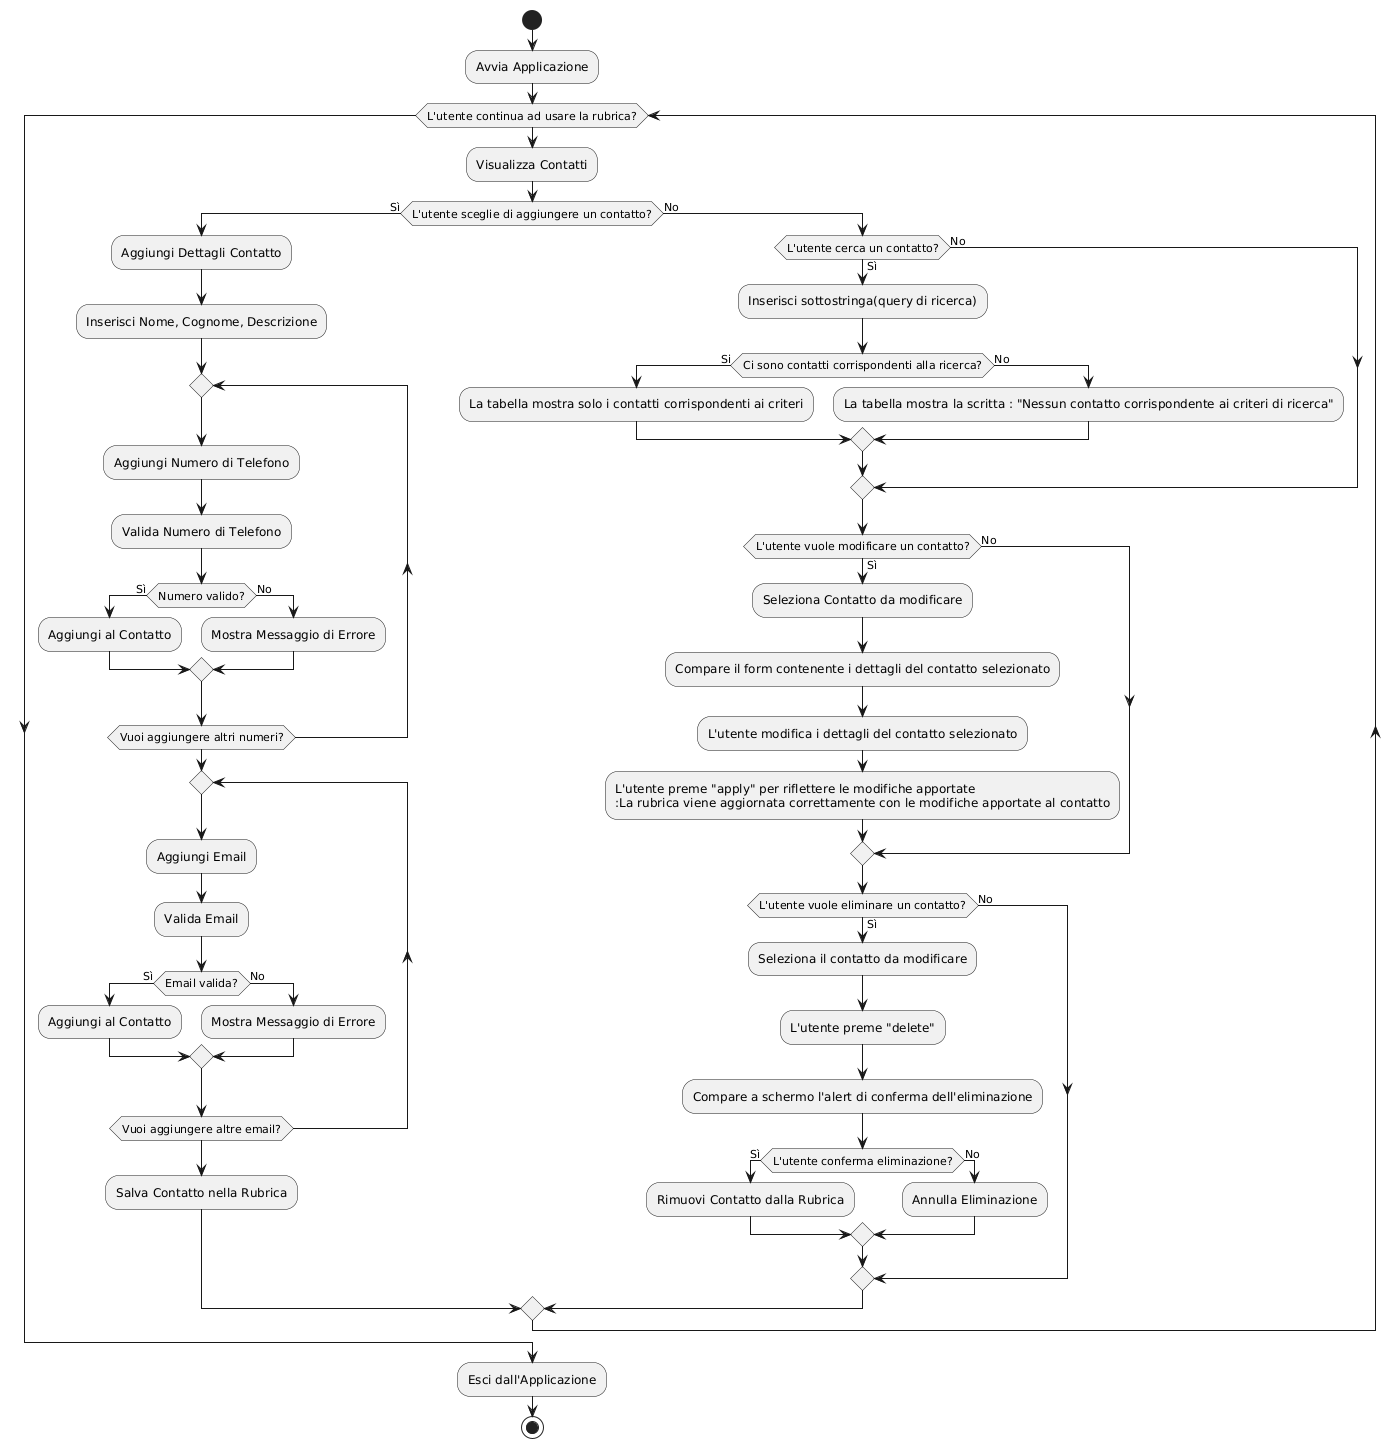

The diagram above was rendered by PlantUML. Its source (embedded in the PNG):
@startuml
start

:Avvia Applicazione;

while (L'utente continua ad usare la rubrica?) 
    :Visualizza Contatti;
    
    if (L'utente sceglie di aggiungere un contatto?) then (Sì)
        :Aggiungi Dettagli Contatto;
        :Inserisci Nome, Cognome, Descrizione;
        repeat
            :Aggiungi Numero di Telefono;
            :Valida Numero di Telefono;
            if (Numero valido?) then (Sì)
                :Aggiungi al Contatto;
            else (No)
                :Mostra Messaggio di Errore;
            endif
        repeat while (Vuoi aggiungere altri numeri?)
        repeat
            :Aggiungi Email;
            :Valida Email;
            if (Email valida?) then (Sì)
                :Aggiungi al Contatto;
            else (No)
                :Mostra Messaggio di Errore;
            endif
        repeat while (Vuoi aggiungere altre email?)
        :Salva Contatto nella Rubrica;
    else (No)
        if (L'utente cerca un contatto?) then (Sì)
            :Inserisci sottostringa(query di ricerca);
         if(Ci sono contatti corrispondenti alla ricerca?) then (Si)
            :La tabella mostra solo i contatti corrispondenti ai criteri; 
        else (No)
             :La tabella mostra la scritta : "Nessun contatto corrispondente ai criteri di ricerca";        
        endif



          
        else (No)
            
        endif
        
        if (L'utente vuole modificare un contatto?) then (Sì)
            :Seleziona Contatto da modificare;
            :Compare il form contenente i dettagli del contatto selezionato;
            :L'utente modifica i dettagli del contatto selezionato;
            :L'utente preme "apply" per riflettere le modifiche apportate
            :La rubrica viene aggiornata correttamente con le modifiche apportate al contatto;
        else (No)
            
        endif
        
        if (L'utente vuole eliminare un contatto?) then (Sì)
            :Seleziona il contatto da modificare;
            :L'utente preme "delete";
            :Compare a schermo l'alert di conferma dell'eliminazione; 
            if (L'utente conferma eliminazione?) then (Sì)
                :Rimuovi Contatto dalla Rubrica;
            else (No)
                :Annulla Eliminazione;
            endif
        else (No)
      
        endif
    endif

endwhile

:Esci dall'Applicazione;
stop
@enduml